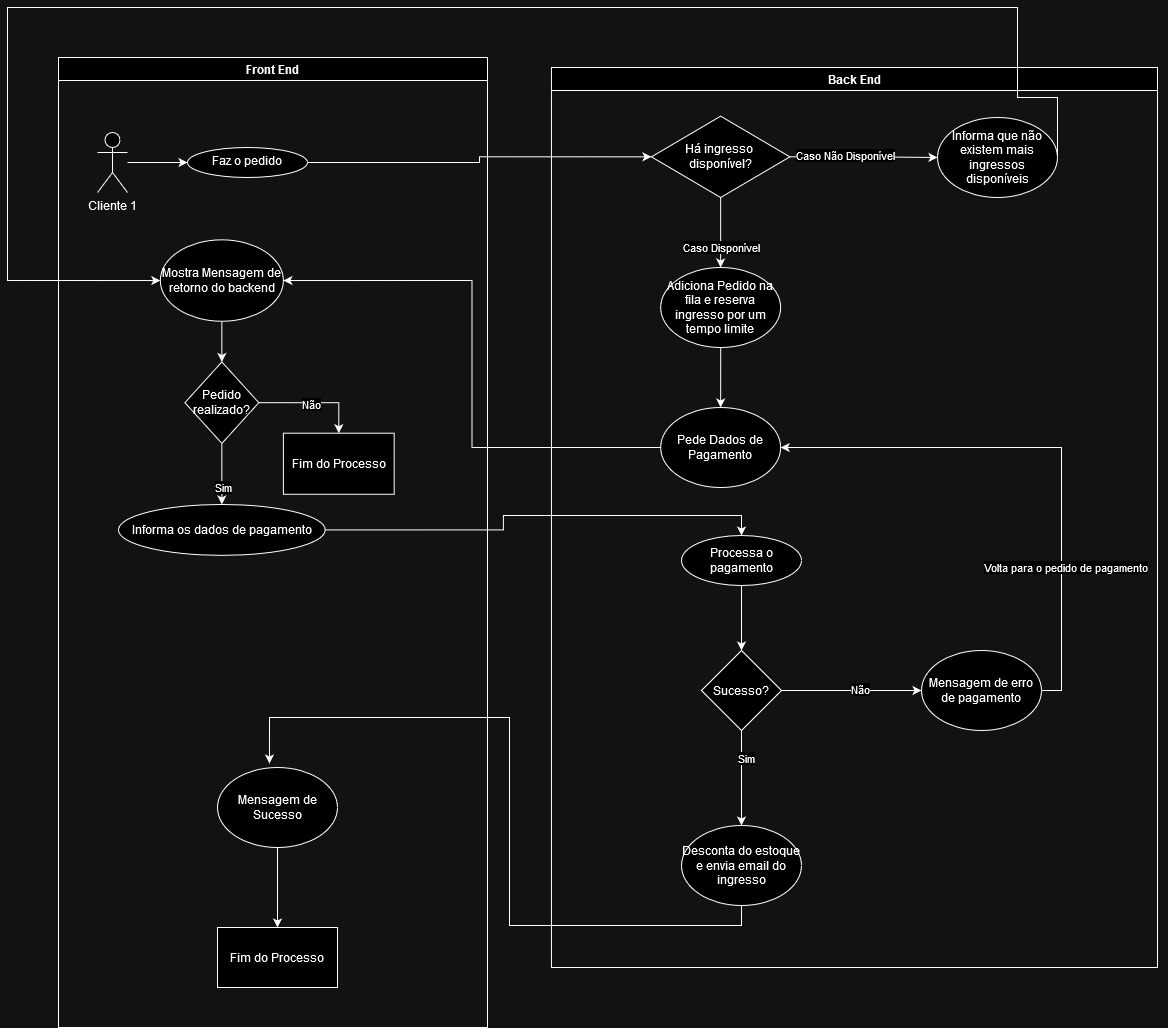

The diagram above was exported from draw.io. Its source (the exported page's mxGraphModel, read from the mxfile embedded in the PNG):
<mxGraphModel dx="1372" dy="813" grid="1" gridSize="10" guides="1" tooltips="1" connect="1" arrows="1" fold="1" page="1" pageScale="1" pageWidth="850" pageHeight="1100" math="0" shadow="0">
  <root>
    <mxCell id="0" />
    <mxCell id="1" parent="0" />
    <mxCell id="ZvuU3QucDcurXvh6Ob9k-14" value="" style="group" vertex="1" connectable="0" parent="1">
      <mxGeometry x="630" y="180" width="570" height="890" as="geometry" />
    </mxCell>
    <mxCell id="ZvuU3QucDcurXvh6Ob9k-22" value="&lt;div&gt;Há ingresso&amp;nbsp;&lt;/div&gt;&lt;div&gt;disponível?&lt;/div&gt;" style="rhombus;whiteSpace=wrap;html=1;" vertex="1" parent="ZvuU3QucDcurXvh6Ob9k-14">
      <mxGeometry x="53.949999999999996" y="38.68" width="138.42" height="81.32" as="geometry" />
    </mxCell>
    <mxCell id="ZvuU3QucDcurXvh6Ob9k-26" value="Adiciona Pedido na fila e reserva ingresso por um tempo limite" style="ellipse;whiteSpace=wrap;html=1;" vertex="1" parent="ZvuU3QucDcurXvh6Ob9k-14">
      <mxGeometry x="63.15999999999997" y="190" width="120" height="80" as="geometry" />
    </mxCell>
    <mxCell id="ZvuU3QucDcurXvh6Ob9k-24" style="edgeStyle=orthogonalEdgeStyle;rounded=0;orthogonalLoop=1;jettySize=auto;html=1;exitX=0.5;exitY=1;exitDx=0;exitDy=0;entryX=0.5;entryY=0;entryDx=0;entryDy=0;" edge="1" parent="ZvuU3QucDcurXvh6Ob9k-14" source="ZvuU3QucDcurXvh6Ob9k-22" target="ZvuU3QucDcurXvh6Ob9k-26">
      <mxGeometry relative="1" as="geometry">
        <mxPoint x="-50" y="350" as="targetPoint" />
      </mxGeometry>
    </mxCell>
    <mxCell id="ZvuU3QucDcurXvh6Ob9k-25" value="Caso Disponível" style="edgeLabel;html=1;align=center;verticalAlign=middle;resizable=0;points=[];" vertex="1" connectable="0" parent="ZvuU3QucDcurXvh6Ob9k-24">
      <mxGeometry x="0.4015" relative="1" as="geometry">
        <mxPoint as="offset" />
      </mxGeometry>
    </mxCell>
    <mxCell id="ZvuU3QucDcurXvh6Ob9k-29" value="Informa que não existem mais ingressos disponíveis" style="ellipse;whiteSpace=wrap;html=1;" vertex="1" parent="ZvuU3QucDcurXvh6Ob9k-14">
      <mxGeometry x="340" y="40" width="120" height="80" as="geometry" />
    </mxCell>
    <mxCell id="ZvuU3QucDcurXvh6Ob9k-28" style="edgeStyle=orthogonalEdgeStyle;rounded=0;orthogonalLoop=1;jettySize=auto;html=1;exitX=1;exitY=0.5;exitDx=0;exitDy=0;entryX=0;entryY=0.5;entryDx=0;entryDy=0;" edge="1" parent="ZvuU3QucDcurXvh6Ob9k-14" source="ZvuU3QucDcurXvh6Ob9k-22" target="ZvuU3QucDcurXvh6Ob9k-29">
      <mxGeometry relative="1" as="geometry">
        <mxPoint x="470" y="79" as="targetPoint" />
      </mxGeometry>
    </mxCell>
    <mxCell id="ZvuU3QucDcurXvh6Ob9k-31" value="Caso Não Disponível" style="edgeLabel;html=1;align=center;verticalAlign=middle;resizable=0;points=[];" vertex="1" connectable="0" parent="ZvuU3QucDcurXvh6Ob9k-28">
      <mxGeometry x="-0.254" y="2" relative="1" as="geometry">
        <mxPoint as="offset" />
      </mxGeometry>
    </mxCell>
    <mxCell id="ZvuU3QucDcurXvh6Ob9k-33" value="Pede Dados de Pagamento" style="ellipse;whiteSpace=wrap;html=1;" vertex="1" parent="ZvuU3QucDcurXvh6Ob9k-14">
      <mxGeometry x="63.15999999999997" y="330" width="120" height="80" as="geometry" />
    </mxCell>
    <mxCell id="ZvuU3QucDcurXvh6Ob9k-32" style="edgeStyle=orthogonalEdgeStyle;rounded=0;orthogonalLoop=1;jettySize=auto;html=1;exitX=0.5;exitY=1;exitDx=0;exitDy=0;entryX=0.5;entryY=0;entryDx=0;entryDy=0;" edge="1" parent="ZvuU3QucDcurXvh6Ob9k-14" source="ZvuU3QucDcurXvh6Ob9k-26" target="ZvuU3QucDcurXvh6Ob9k-33">
      <mxGeometry relative="1" as="geometry">
        <mxPoint x="-70" y="390" as="targetPoint" />
        <Array as="points">
          <mxPoint x="123" y="330" />
          <mxPoint x="123" y="330" />
        </Array>
      </mxGeometry>
    </mxCell>
    <mxCell id="ZvuU3QucDcurXvh6Ob9k-70" value="Back End" style="swimlane;whiteSpace=wrap;html=1;" vertex="1" parent="ZvuU3QucDcurXvh6Ob9k-14">
      <mxGeometry x="-46.05" y="-10" width="606.05" height="900" as="geometry" />
    </mxCell>
    <mxCell id="ZvuU3QucDcurXvh6Ob9k-10" value="" style="group" vertex="1" connectable="0" parent="1">
      <mxGeometry x="80" y="210" width="530" height="570" as="geometry" />
    </mxCell>
    <mxCell id="ZvuU3QucDcurXvh6Ob9k-35" value="Mostra Mensagem de retorno do backend" style="ellipse;whiteSpace=wrap;html=1;" vertex="1" parent="ZvuU3QucDcurXvh6Ob9k-10">
      <mxGeometry x="112.82051282051283" y="132.32142857142856" width="123.0769230769231" height="81.42857142857142" as="geometry" />
    </mxCell>
    <mxCell id="ZvuU3QucDcurXvh6Ob9k-38" value="Pedido realizado?" style="rhombus;whiteSpace=wrap;html=1;" vertex="1" parent="ZvuU3QucDcurXvh6Ob9k-10">
      <mxGeometry x="137.43692307692308" y="254.4642857142857" width="73.84615384615385" height="81.42857142857142" as="geometry" />
    </mxCell>
    <mxCell id="ZvuU3QucDcurXvh6Ob9k-37" style="edgeStyle=orthogonalEdgeStyle;rounded=0;orthogonalLoop=1;jettySize=auto;html=1;exitX=0.5;exitY=1;exitDx=0;exitDy=0;entryX=0.5;entryY=0;entryDx=0;entryDy=0;" edge="1" parent="ZvuU3QucDcurXvh6Ob9k-10" source="ZvuU3QucDcurXvh6Ob9k-35" target="ZvuU3QucDcurXvh6Ob9k-38">
      <mxGeometry relative="1" as="geometry">
        <mxPoint x="184.6153846153846" y="519.1071428571428" as="targetPoint" />
      </mxGeometry>
    </mxCell>
    <mxCell id="ZvuU3QucDcurXvh6Ob9k-43" value="Fim do Processo" style="rounded=0;whiteSpace=wrap;html=1;" vertex="1" parent="ZvuU3QucDcurXvh6Ob9k-10">
      <mxGeometry x="235.90153846153848" y="325.71428571428567" width="110.76923076923077" height="61.07142857142857" as="geometry" />
    </mxCell>
    <mxCell id="ZvuU3QucDcurXvh6Ob9k-39" style="edgeStyle=orthogonalEdgeStyle;rounded=0;orthogonalLoop=1;jettySize=auto;html=1;exitX=1;exitY=0.5;exitDx=0;exitDy=0;entryX=0.5;entryY=0;entryDx=0;entryDy=0;" edge="1" parent="ZvuU3QucDcurXvh6Ob9k-10" source="ZvuU3QucDcurXvh6Ob9k-38" target="ZvuU3QucDcurXvh6Ob9k-43">
      <mxGeometry relative="1" as="geometry">
        <mxPoint x="276.92307692307696" y="539.4642857142857" as="targetPoint" />
      </mxGeometry>
    </mxCell>
    <mxCell id="ZvuU3QucDcurXvh6Ob9k-41" value="Não" style="edgeLabel;html=1;align=center;verticalAlign=middle;resizable=0;points=[];" vertex="1" connectable="0" parent="ZvuU3QucDcurXvh6Ob9k-39">
      <mxGeometry x="-0.0654" y="-1" relative="1" as="geometry">
        <mxPoint as="offset" />
      </mxGeometry>
    </mxCell>
    <mxCell id="ZvuU3QucDcurXvh6Ob9k-47" value="Informa os dados de pagamento" style="ellipse;whiteSpace=wrap;html=1;" vertex="1" parent="ZvuU3QucDcurXvh6Ob9k-10">
      <mxGeometry x="70.97538461538461" y="396.96428571428567" width="206.76923076923077" height="50.89285714285714" as="geometry" />
    </mxCell>
    <mxCell id="ZvuU3QucDcurXvh6Ob9k-45" style="edgeStyle=orthogonalEdgeStyle;rounded=0;orthogonalLoop=1;jettySize=auto;html=1;exitX=0.5;exitY=1;exitDx=0;exitDy=0;entryX=0.5;entryY=0;entryDx=0;entryDy=0;" edge="1" parent="ZvuU3QucDcurXvh6Ob9k-10" source="ZvuU3QucDcurXvh6Ob9k-38" target="ZvuU3QucDcurXvh6Ob9k-47">
      <mxGeometry relative="1" as="geometry">
        <mxPoint x="174.46153846153848" y="529.2857142857142" as="targetPoint" />
      </mxGeometry>
    </mxCell>
    <mxCell id="ZvuU3QucDcurXvh6Ob9k-46" value="&lt;div&gt;Sim&lt;/div&gt;" style="edgeLabel;html=1;align=center;verticalAlign=middle;resizable=0;points=[];" vertex="1" connectable="0" parent="ZvuU3QucDcurXvh6Ob9k-45">
      <mxGeometry x="0.4543" y="1" relative="1" as="geometry">
        <mxPoint as="offset" />
      </mxGeometry>
    </mxCell>
    <mxCell id="ZvuU3QucDcurXvh6Ob9k-4" value="" style="edgeStyle=orthogonalEdgeStyle;rounded=0;orthogonalLoop=1;jettySize=auto;html=1;" edge="1" parent="1" source="ZvuU3QucDcurXvh6Ob9k-1" target="ZvuU3QucDcurXvh6Ob9k-3">
      <mxGeometry relative="1" as="geometry" />
    </mxCell>
    <mxCell id="ZvuU3QucDcurXvh6Ob9k-1" value="Cliente 1" style="shape=umlActor;verticalLabelPosition=bottom;verticalAlign=top;html=1;outlineConnect=0;" vertex="1" parent="1">
      <mxGeometry x="130" y="235" width="30" height="60" as="geometry" />
    </mxCell>
    <mxCell id="ZvuU3QucDcurXvh6Ob9k-3" value="Faz o pedido" style="ellipse;whiteSpace=wrap;html=1;verticalAlign=top;" vertex="1" parent="1">
      <mxGeometry x="220" y="250" width="120" height="30" as="geometry" />
    </mxCell>
    <mxCell id="ZvuU3QucDcurXvh6Ob9k-17" style="edgeStyle=orthogonalEdgeStyle;rounded=0;orthogonalLoop=1;jettySize=auto;html=1;exitX=1;exitY=0.5;exitDx=0;exitDy=0;entryX=0;entryY=0.5;entryDx=0;entryDy=0;" edge="1" parent="1" source="ZvuU3QucDcurXvh6Ob9k-3" target="ZvuU3QucDcurXvh6Ob9k-22">
      <mxGeometry relative="1" as="geometry">
        <mxPoint x="540" y="250" as="targetPoint" />
      </mxGeometry>
    </mxCell>
    <mxCell id="ZvuU3QucDcurXvh6Ob9k-34" style="edgeStyle=orthogonalEdgeStyle;rounded=0;orthogonalLoop=1;jettySize=auto;html=1;exitX=1;exitY=0.5;exitDx=0;exitDy=0;entryX=0;entryY=0.5;entryDx=0;entryDy=0;" edge="1" parent="1" source="ZvuU3QucDcurXvh6Ob9k-29" target="ZvuU3QucDcurXvh6Ob9k-35">
      <mxGeometry relative="1" as="geometry">
        <mxPoint x="1060" y="240" as="targetPoint" />
        <Array as="points">
          <mxPoint x="1090" y="200" />
          <mxPoint x="1050" y="200" />
          <mxPoint x="1050" y="110" />
          <mxPoint x="40" y="110" />
          <mxPoint x="40" y="383" />
        </Array>
      </mxGeometry>
    </mxCell>
    <mxCell id="ZvuU3QucDcurXvh6Ob9k-36" style="edgeStyle=orthogonalEdgeStyle;rounded=0;orthogonalLoop=1;jettySize=auto;html=1;exitX=0;exitY=0.5;exitDx=0;exitDy=0;entryX=1;entryY=0.5;entryDx=0;entryDy=0;" edge="1" parent="1" source="ZvuU3QucDcurXvh6Ob9k-33" target="ZvuU3QucDcurXvh6Ob9k-35">
      <mxGeometry relative="1" as="geometry" />
    </mxCell>
    <mxCell id="ZvuU3QucDcurXvh6Ob9k-55" value="" style="edgeStyle=orthogonalEdgeStyle;rounded=0;orthogonalLoop=1;jettySize=auto;html=1;" edge="1" parent="1" source="ZvuU3QucDcurXvh6Ob9k-52" target="ZvuU3QucDcurXvh6Ob9k-54">
      <mxGeometry relative="1" as="geometry" />
    </mxCell>
    <mxCell id="ZvuU3QucDcurXvh6Ob9k-52" value="Processa o pagamento" style="ellipse;whiteSpace=wrap;html=1;" vertex="1" parent="1">
      <mxGeometry x="714" y="638" width="120" height="50" as="geometry" />
    </mxCell>
    <mxCell id="ZvuU3QucDcurXvh6Ob9k-50" style="edgeStyle=orthogonalEdgeStyle;rounded=0;orthogonalLoop=1;jettySize=auto;html=1;exitX=1;exitY=0.5;exitDx=0;exitDy=0;entryX=0.5;entryY=0;entryDx=0;entryDy=0;" edge="1" parent="1" source="ZvuU3QucDcurXvh6Ob9k-47" target="ZvuU3QucDcurXvh6Ob9k-52">
      <mxGeometry relative="1" as="geometry">
        <mxPoint x="710" y="820" as="targetPoint" />
      </mxGeometry>
    </mxCell>
    <mxCell id="ZvuU3QucDcurXvh6Ob9k-56" style="edgeStyle=orthogonalEdgeStyle;rounded=0;orthogonalLoop=1;jettySize=auto;html=1;exitX=1;exitY=0.5;exitDx=0;exitDy=0;entryX=0;entryY=0.5;entryDx=0;entryDy=0;" edge="1" parent="1" source="ZvuU3QucDcurXvh6Ob9k-54" target="ZvuU3QucDcurXvh6Ob9k-57">
      <mxGeometry relative="1" as="geometry">
        <mxPoint x="934" y="793" as="targetPoint" />
      </mxGeometry>
    </mxCell>
    <mxCell id="ZvuU3QucDcurXvh6Ob9k-61" value="Não" style="edgeLabel;html=1;align=center;verticalAlign=middle;resizable=0;points=[];" vertex="1" connectable="0" parent="ZvuU3QucDcurXvh6Ob9k-56">
      <mxGeometry x="0.1207" y="2" relative="1" as="geometry">
        <mxPoint as="offset" />
      </mxGeometry>
    </mxCell>
    <mxCell id="ZvuU3QucDcurXvh6Ob9k-58" style="edgeStyle=orthogonalEdgeStyle;rounded=0;orthogonalLoop=1;jettySize=auto;html=1;exitX=0.5;exitY=1;exitDx=0;exitDy=0;entryX=0.5;entryY=0;entryDx=0;entryDy=0;" edge="1" parent="1" source="ZvuU3QucDcurXvh6Ob9k-54" target="ZvuU3QucDcurXvh6Ob9k-59">
      <mxGeometry relative="1" as="geometry">
        <mxPoint x="774" y="888" as="targetPoint" />
      </mxGeometry>
    </mxCell>
    <mxCell id="ZvuU3QucDcurXvh6Ob9k-62" value="Sim" style="edgeLabel;html=1;align=center;verticalAlign=middle;resizable=0;points=[];" vertex="1" connectable="0" parent="ZvuU3QucDcurXvh6Ob9k-58">
      <mxGeometry x="-0.4235" y="4" relative="1" as="geometry">
        <mxPoint as="offset" />
      </mxGeometry>
    </mxCell>
    <mxCell id="ZvuU3QucDcurXvh6Ob9k-54" value="Sucesso?" style="rhombus;whiteSpace=wrap;html=1;" vertex="1" parent="1">
      <mxGeometry x="734" y="753" width="80" height="80" as="geometry" />
    </mxCell>
    <mxCell id="ZvuU3QucDcurXvh6Ob9k-68" style="edgeStyle=orthogonalEdgeStyle;rounded=0;orthogonalLoop=1;jettySize=auto;html=1;exitX=1;exitY=0.5;exitDx=0;exitDy=0;entryX=1;entryY=0.5;entryDx=0;entryDy=0;" edge="1" parent="1" source="ZvuU3QucDcurXvh6Ob9k-57" target="ZvuU3QucDcurXvh6Ob9k-33">
      <mxGeometry relative="1" as="geometry" />
    </mxCell>
    <mxCell id="ZvuU3QucDcurXvh6Ob9k-69" value="Volta para o pedido de pagamento" style="edgeLabel;html=1;align=center;verticalAlign=middle;resizable=0;points=[];" vertex="1" connectable="0" parent="ZvuU3QucDcurXvh6Ob9k-68">
      <mxGeometry x="-0.471" y="-3" relative="1" as="geometry">
        <mxPoint as="offset" />
      </mxGeometry>
    </mxCell>
    <mxCell id="ZvuU3QucDcurXvh6Ob9k-57" value="Mensagem de erro de pagamento" style="ellipse;whiteSpace=wrap;html=1;" vertex="1" parent="1">
      <mxGeometry x="954" y="753" width="120" height="80" as="geometry" />
    </mxCell>
    <mxCell id="ZvuU3QucDcurXvh6Ob9k-63" style="edgeStyle=orthogonalEdgeStyle;rounded=0;orthogonalLoop=1;jettySize=auto;html=1;exitX=0.5;exitY=1;exitDx=0;exitDy=0;entryX=0.433;entryY=-0.05;entryDx=0;entryDy=0;entryPerimeter=0;" edge="1" parent="1" source="ZvuU3QucDcurXvh6Ob9k-59" target="ZvuU3QucDcurXvh6Ob9k-65">
      <mxGeometry relative="1" as="geometry">
        <mxPoint x="434" y="1068" as="targetPoint" />
        <Array as="points">
          <mxPoint x="774" y="1028" />
          <mxPoint x="542" y="1028" />
          <mxPoint x="542" y="820" />
          <mxPoint x="302" y="820" />
        </Array>
      </mxGeometry>
    </mxCell>
    <mxCell id="ZvuU3QucDcurXvh6Ob9k-59" value="Desconta do estoque e envia email do ingresso" style="ellipse;whiteSpace=wrap;html=1;" vertex="1" parent="1">
      <mxGeometry x="714" y="928" width="120" height="80" as="geometry" />
    </mxCell>
    <mxCell id="ZvuU3QucDcurXvh6Ob9k-66" style="edgeStyle=orthogonalEdgeStyle;rounded=0;orthogonalLoop=1;jettySize=auto;html=1;exitX=0.5;exitY=1;exitDx=0;exitDy=0;entryX=0.5;entryY=0;entryDx=0;entryDy=0;" edge="1" parent="1" source="ZvuU3QucDcurXvh6Ob9k-65" target="ZvuU3QucDcurXvh6Ob9k-67">
      <mxGeometry relative="1" as="geometry">
        <mxPoint x="310" y="1010" as="targetPoint" />
      </mxGeometry>
    </mxCell>
    <mxCell id="ZvuU3QucDcurXvh6Ob9k-65" value="Mensagem de Sucesso" style="ellipse;whiteSpace=wrap;html=1;" vertex="1" parent="1">
      <mxGeometry x="250" y="870" width="120" height="80" as="geometry" />
    </mxCell>
    <mxCell id="ZvuU3QucDcurXvh6Ob9k-67" value="Fim do Processo" style="rounded=0;whiteSpace=wrap;html=1;" vertex="1" parent="1">
      <mxGeometry x="250" y="1030" width="120" height="60" as="geometry" />
    </mxCell>
    <mxCell id="ZvuU3QucDcurXvh6Ob9k-71" value="Front End" style="swimlane;whiteSpace=wrap;html=1;" vertex="1" parent="1">
      <mxGeometry x="91" y="160" width="429" height="970" as="geometry" />
    </mxCell>
  </root>
</mxGraphModel>